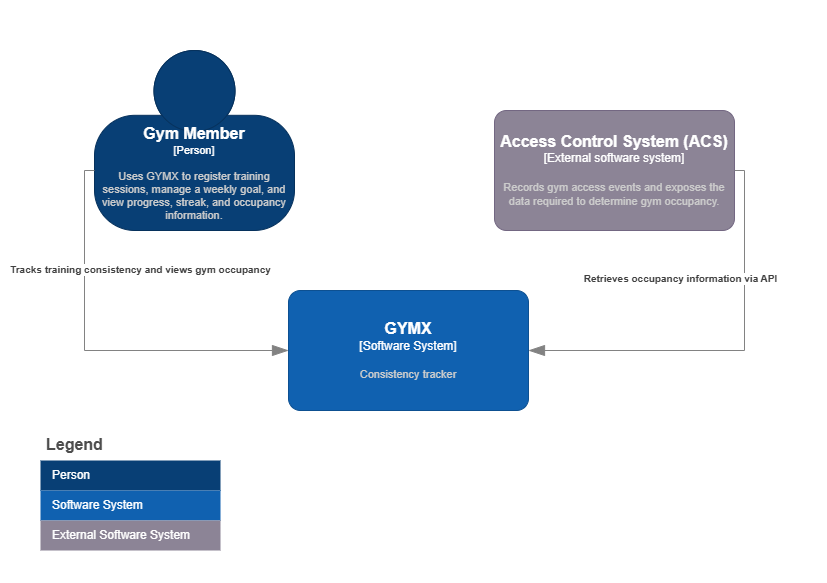

The diagram above was exported from draw.io. Its source (the exported page's mxGraphModel, read from the mxfile embedded in the PNG):
<mxGraphModel dx="1414" dy="743" grid="1" gridSize="10" guides="1" tooltips="1" connect="1" arrows="1" fold="1" page="1" pageScale="1" pageWidth="827" pageHeight="583" math="0" shadow="0">
  <root>
    <mxCell id="0" />
    <mxCell id="1" parent="0" />
    <object placeholders="1" c4Name="Gym Member" c4Type="Person" c4Description="Uses GYMX to register training sessions, manage a weekly goal, and view progress, streak, and occupancy information." label="&lt;font style=&quot;font-size: 16px&quot;&gt;&lt;b&gt;%c4Name%&lt;/b&gt;&lt;/font&gt;&lt;div&gt;[%c4Type%]&lt;/div&gt;&lt;br&gt;&lt;div&gt;&lt;font style=&quot;font-size: 11px&quot;&gt;&lt;font color=&quot;#cccccc&quot;&gt;%c4Description%&lt;/font&gt;&lt;/div&gt;" id="Q-wd_d1N_4HdkcunLTW--13">
      <mxCell parent="1" style="html=1;fontSize=11;dashed=0;whiteSpace=wrap;fillColor=#083F75;strokeColor=#06315C;fontColor=#ffffff;shape=mxgraph.c4.person2;align=center;metaEdit=1;points=[[0.5,0,0],[1,0.5,0],[1,0.75,0],[0.75,1,0],[0.5,1,0],[0.25,1,0],[0,0.75,0],[0,0.5,0]];resizable=0;" vertex="1">
        <mxGeometry height="180" width="200" x="94" y="50" as="geometry" />
      </mxCell>
    </object>
    <object placeholders="1" c4Name="GYMX" c4Type="Software System" c4Description="Consistency tracker" label="&lt;font style=&quot;font-size: 16px&quot;&gt;&lt;b&gt;%c4Name%&lt;/b&gt;&lt;/font&gt;&lt;div&gt;[%c4Type%]&lt;/div&gt;&lt;br&gt;&lt;div&gt;&lt;font style=&quot;font-size: 11px&quot;&gt;&lt;font color=&quot;#cccccc&quot;&gt;%c4Description%&lt;/font&gt;&lt;/div&gt;" id="Q-wd_d1N_4HdkcunLTW--14">
      <mxCell parent="1" style="rounded=1;whiteSpace=wrap;html=1;labelBackgroundColor=none;fillColor=#1061B0;fontColor=#ffffff;align=center;arcSize=10;strokeColor=#0D5091;metaEdit=1;resizable=0;points=[[0.25,0,0],[0.5,0,0],[0.75,0,0],[1,0.25,0],[1,0.5,0],[1,0.75,0],[0.75,1,0],[0.5,1,0],[0.25,1,0],[0,0.75,0],[0,0.5,0],[0,0.25,0]];" vertex="1">
        <mxGeometry height="120" width="240" x="288" y="290" as="geometry" />
      </mxCell>
    </object>
    <object placeholders="1" c4Name="Access Control System (ACS)" c4Type="External software system" c4Description="Records gym access events and exposes the data required to determine gym occupancy." label="&lt;font style=&quot;font-size: 16px&quot;&gt;&lt;b&gt;%c4Name%&lt;/b&gt;&lt;/font&gt;&lt;div&gt;[%c4Type%]&lt;/div&gt;&lt;br&gt;&lt;div&gt;&lt;font style=&quot;font-size: 11px&quot;&gt;&lt;font color=&quot;#cccccc&quot;&gt;%c4Description%&lt;/font&gt;&lt;/div&gt;" id="Q-wd_d1N_4HdkcunLTW--15">
      <mxCell parent="1" style="rounded=1;whiteSpace=wrap;html=1;labelBackgroundColor=none;fillColor=#8C8496;fontColor=#ffffff;align=center;arcSize=10;strokeColor=#736782;metaEdit=1;resizable=0;points=[[0.25,0,0],[0.5,0,0],[0.75,0,0],[1,0.25,0],[1,0.5,0],[1,0.75,0],[0.75,1,0],[0.5,1,0],[0.25,1,0],[0,0.75,0],[0,0.5,0],[0,0.25,0]];" vertex="1">
        <mxGeometry height="120" width="240" x="494" y="110" as="geometry" />
      </mxCell>
    </object>
    <mxCell id="Q-wd_d1N_4HdkcunLTW--29" parent="1" style="shape=table;startSize=30;container=1;collapsible=0;childLayout=tableLayout;fontSize=16;align=left;verticalAlign=top;fillColor=none;strokeColor=none;fontColor=#4D4D4D;fontStyle=1;spacingLeft=6;spacing=0;resizable=0;" value="Legend" vertex="1">
      <mxGeometry height="120" width="180" x="40" y="430" as="geometry" />
    </mxCell>
    <mxCell id="Q-wd_d1N_4HdkcunLTW--30" parent="Q-wd_d1N_4HdkcunLTW--29" style="shape=tableRow;horizontal=0;startSize=0;swimlaneHead=0;swimlaneBody=0;strokeColor=inherit;top=0;left=0;bottom=0;right=0;collapsible=0;dropTarget=0;fillColor=none;points=[[0,0.5],[1,0.5]];portConstraint=eastwest;fontSize=12;" value="" vertex="1">
      <mxGeometry height="30" width="180" y="30" as="geometry" />
    </mxCell>
    <mxCell id="Q-wd_d1N_4HdkcunLTW--31" parent="Q-wd_d1N_4HdkcunLTW--30" style="shape=partialRectangle;html=1;whiteSpace=wrap;connectable=0;strokeColor=inherit;overflow=hidden;fillColor=#083F75;top=0;left=0;bottom=0;right=0;pointerEvents=1;fontSize=12;align=left;fontColor=#FFFFFF;gradientColor=none;spacingLeft=10;spacingRight=4;" value="Person" vertex="1">
      <mxGeometry height="30" width="180" as="geometry">
        <mxRectangle height="30" width="180" as="alternateBounds" />
      </mxGeometry>
    </mxCell>
    <mxCell id="Q-wd_d1N_4HdkcunLTW--32" parent="Q-wd_d1N_4HdkcunLTW--29" style="shape=tableRow;horizontal=0;startSize=0;swimlaneHead=0;swimlaneBody=0;strokeColor=inherit;top=0;left=0;bottom=0;right=0;collapsible=0;dropTarget=0;fillColor=none;points=[[0,0.5],[1,0.5]];portConstraint=eastwest;fontSize=12;" value="" vertex="1">
      <mxGeometry height="30" width="180" y="60" as="geometry" />
    </mxCell>
    <mxCell id="Q-wd_d1N_4HdkcunLTW--33" parent="Q-wd_d1N_4HdkcunLTW--32" style="shape=partialRectangle;html=1;whiteSpace=wrap;connectable=0;strokeColor=inherit;overflow=hidden;fillColor=#1061B0;top=0;left=0;bottom=0;right=0;pointerEvents=1;fontSize=12;align=left;fontColor=#FFFFFF;gradientColor=none;spacingLeft=10;spacingRight=4;" value="Software System" vertex="1">
      <mxGeometry height="30" width="180" as="geometry">
        <mxRectangle height="30" width="180" as="alternateBounds" />
      </mxGeometry>
    </mxCell>
    <mxCell id="Q-wd_d1N_4HdkcunLTW--40" parent="Q-wd_d1N_4HdkcunLTW--29" style="shape=tableRow;horizontal=0;startSize=0;swimlaneHead=0;swimlaneBody=0;strokeColor=inherit;top=0;left=0;bottom=0;right=0;collapsible=0;dropTarget=0;fillColor=none;points=[[0,0.5],[1,0.5]];portConstraint=eastwest;fontSize=12;" value="" vertex="1">
      <mxGeometry height="30" width="180" y="90" as="geometry" />
    </mxCell>
    <mxCell id="Q-wd_d1N_4HdkcunLTW--41" parent="Q-wd_d1N_4HdkcunLTW--40" style="shape=partialRectangle;html=1;whiteSpace=wrap;connectable=0;strokeColor=inherit;overflow=hidden;fillColor=#8C8496;top=0;left=0;bottom=0;right=0;pointerEvents=1;fontSize=12;align=left;fontColor=#FFFFFF;gradientColor=none;spacingLeft=10;spacingRight=4;" value="External Software System" vertex="1">
      <mxGeometry height="30" width="180" as="geometry">
        <mxRectangle height="30" width="180" as="alternateBounds" />
      </mxGeometry>
    </mxCell>
    <mxCell id="Q-wd_d1N_4HdkcunLTW--42" edge="1" parent="1" style="edgeStyle=orthogonalEdgeStyle;rounded=0;orthogonalLoop=1;jettySize=auto;html=1;innerLoopWaypoints=1;entryX=1;entryY=0.5;entryDx=0;entryDy=0;entryPerimeter=0;" target="Q-wd_d1N_4HdkcunLTW--15">
      <mxGeometry relative="1" as="geometry">
        <mxPoint x="734" y="170" as="sourcePoint" />
      </mxGeometry>
    </mxCell>
    <object placeholders="1" c4Type="Relationship" c4Description="Tracks training consistency and views gym occupancy" label="&lt;div style=&quot;text-align: left&quot;&gt;&lt;div style=&quot;text-align: center&quot;&gt;&lt;b&gt;%c4Description%&lt;/b&gt;&lt;/div&gt;" id="Q-wd_d1N_4HdkcunLTW--43">
      <mxCell edge="1" parent="1" style="endArrow=blockThin;html=1;fontSize=10;fontColor=#404040;strokeWidth=1;endFill=1;strokeColor=#828282;elbow=vertical;metaEdit=1;endSize=14;startSize=14;jumpStyle=arc;jumpSize=16;rounded=0;edgeStyle=orthogonalEdgeStyle;entryX=0;entryY=0.5;entryDx=0;entryDy=0;entryPerimeter=0;" target="Q-wd_d1N_4HdkcunLTW--14">
        <mxGeometry relative="1" width="240" x="-0.4459" y="56" as="geometry">
          <mxPoint as="offset" />
          <Array as="points">
            <mxPoint x="94" y="170" />
            <mxPoint x="84" y="170" />
            <mxPoint x="84" y="350" />
          </Array>
          <mxPoint x="94" y="170" as="sourcePoint" />
          <mxPoint x="410" y="280" as="targetPoint" />
        </mxGeometry>
      </mxCell>
    </object>
    <object placeholders="1" c4Type="Relationship" c4Description="Retrieves occupancy information via API" label="&lt;div style=&quot;text-align: left&quot;&gt;&lt;div style=&quot;text-align: center&quot;&gt;&lt;b&gt;%c4Description%&lt;/b&gt;&lt;/div&gt;" id="Q-wd_d1N_4HdkcunLTW--45">
      <mxCell edge="1" parent="1" source="Q-wd_d1N_4HdkcunLTW--15" style="endArrow=blockThin;html=1;fontSize=10;fontColor=#404040;strokeWidth=1;endFill=1;strokeColor=#828282;elbow=vertical;metaEdit=1;endSize=14;startSize=14;jumpStyle=arc;jumpSize=16;rounded=0;edgeStyle=orthogonalEdgeStyle;exitX=1;exitY=0.5;exitDx=0;exitDy=0;exitPerimeter=0;entryX=1;entryY=0.5;entryDx=0;entryDy=0;entryPerimeter=0;" target="Q-wd_d1N_4HdkcunLTW--14">
        <mxGeometry relative="1" width="240" x="-0.4204" y="-64" as="geometry">
          <mxPoint as="offset" />
          <Array as="points">
            <mxPoint x="744" y="170" />
            <mxPoint x="744" y="350" />
          </Array>
          <mxPoint x="170" y="280" as="sourcePoint" />
          <mxPoint x="410" y="280" as="targetPoint" />
        </mxGeometry>
      </mxCell>
    </object>
  </root>
</mxGraphModel>